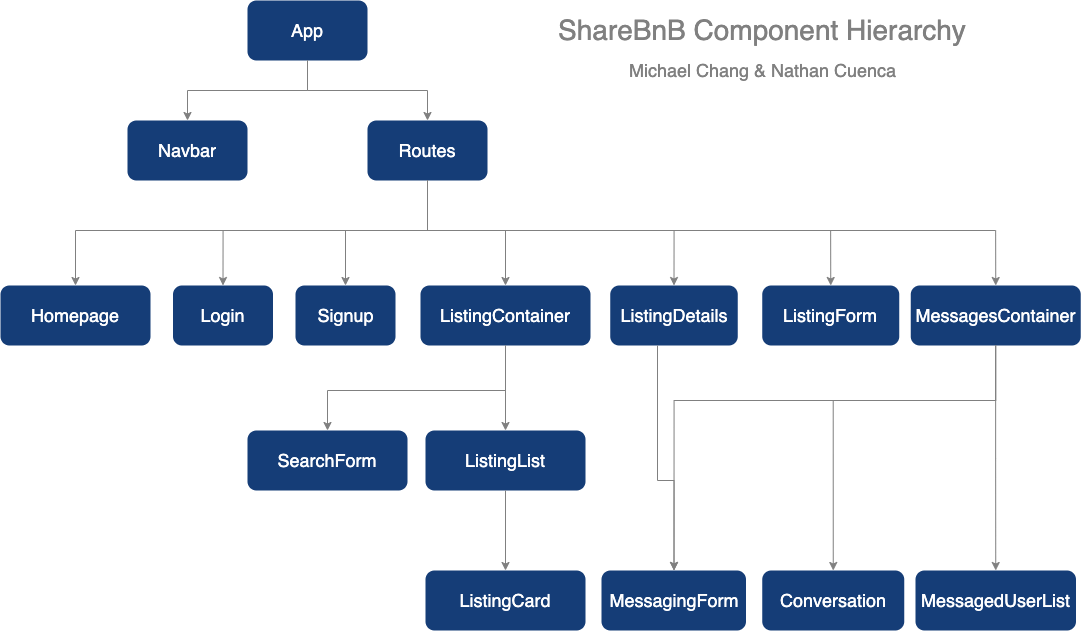

The diagram above was exported from draw.io. Its source (the exported page's mxGraphModel, read from the mxfile embedded in the PNG):
<mxGraphModel dx="934" dy="640" grid="1" gridSize="10" guides="1" tooltips="1" connect="1" arrows="1" fold="1" page="1" pageScale="1" pageWidth="1100" pageHeight="850" math="0" shadow="0">
  <root>
    <mxCell id="0" />
    <mxCell id="1" parent="0" />
    <mxCell id="oRWBfCZAtt9UZgdjUyId-2" value="" style="rounded=1;whiteSpace=wrap;html=1;strokeColor=none;fillColor=#153d77;" vertex="1" parent="1">
      <mxGeometry x="260" y="80" width="120" height="60" as="geometry" />
    </mxCell>
    <mxCell id="oRWBfCZAtt9UZgdjUyId-27" style="edgeStyle=orthogonalEdgeStyle;rounded=0;orthogonalLoop=1;jettySize=auto;html=1;strokeColor=#808080;" edge="1" parent="1" source="oRWBfCZAtt9UZgdjUyId-3" target="oRWBfCZAtt9UZgdjUyId-5">
      <mxGeometry relative="1" as="geometry" />
    </mxCell>
    <mxCell id="oRWBfCZAtt9UZgdjUyId-45" style="edgeStyle=orthogonalEdgeStyle;rounded=0;orthogonalLoop=1;jettySize=auto;html=1;entryX=0;entryY=0.5;entryDx=0;entryDy=0;strokeColor=#808080;" edge="1" parent="1" source="oRWBfCZAtt9UZgdjUyId-3" target="oRWBfCZAtt9UZgdjUyId-44">
      <mxGeometry relative="1" as="geometry">
        <Array as="points">
          <mxPoint x="320" y="170" />
          <mxPoint x="440" y="170" />
        </Array>
      </mxGeometry>
    </mxCell>
    <mxCell id="oRWBfCZAtt9UZgdjUyId-3" value="&lt;font color=&quot;#ffffff&quot; style=&quot;font-size: 18px&quot;&gt;App&lt;/font&gt;" style="text;html=1;align=center;verticalAlign=middle;whiteSpace=wrap;rounded=0;strokeWidth=0;direction=south;" vertex="1" parent="1">
      <mxGeometry x="260" y="80" width="120" height="60" as="geometry" />
    </mxCell>
    <mxCell id="oRWBfCZAtt9UZgdjUyId-4" value="" style="rounded=1;whiteSpace=wrap;html=1;strokeColor=none;fillColor=#153d77;" vertex="1" parent="1">
      <mxGeometry x="140" y="200" width="120" height="60" as="geometry" />
    </mxCell>
    <mxCell id="oRWBfCZAtt9UZgdjUyId-5" value="&lt;font color=&quot;#ffffff&quot; style=&quot;font-size: 18px&quot;&gt;Navbar&lt;/font&gt;" style="text;html=1;align=center;verticalAlign=middle;whiteSpace=wrap;rounded=0;strokeWidth=0;direction=south;" vertex="1" parent="1">
      <mxGeometry x="140" y="200" width="120" height="60" as="geometry" />
    </mxCell>
    <mxCell id="oRWBfCZAtt9UZgdjUyId-40" value="&lt;font color=&quot;#808080&quot; style=&quot;font-size: 28px&quot;&gt;ShareBnB Component Hierarchy&lt;/font&gt;" style="text;html=1;align=center;verticalAlign=middle;whiteSpace=wrap;rounded=0;strokeWidth=0;direction=south;" vertex="1" parent="1">
      <mxGeometry x="550" y="80" width="450" height="60" as="geometry" />
    </mxCell>
    <mxCell id="oRWBfCZAtt9UZgdjUyId-41" value="&lt;font style=&quot;font-size: 18px&quot; color=&quot;#808080&quot;&gt;Michael Chang &amp;amp; Nathan Cuenca&lt;/font&gt;" style="text;html=1;align=center;verticalAlign=middle;whiteSpace=wrap;rounded=0;strokeWidth=0;direction=south;" vertex="1" parent="1">
      <mxGeometry x="622.5" y="120" width="305" height="60" as="geometry" />
    </mxCell>
    <mxCell id="oRWBfCZAtt9UZgdjUyId-43" value="" style="rounded=1;whiteSpace=wrap;html=1;strokeColor=none;fillColor=#153d77;" vertex="1" parent="1">
      <mxGeometry x="380" y="200" width="120" height="60" as="geometry" />
    </mxCell>
    <mxCell id="oRWBfCZAtt9UZgdjUyId-64" style="edgeStyle=orthogonalEdgeStyle;rounded=0;orthogonalLoop=1;jettySize=auto;html=1;entryX=0;entryY=0.5;entryDx=0;entryDy=0;strokeColor=#808080;" edge="1" parent="1" source="oRWBfCZAtt9UZgdjUyId-44" target="oRWBfCZAtt9UZgdjUyId-47">
      <mxGeometry relative="1" as="geometry">
        <Array as="points">
          <mxPoint x="440" y="310" />
          <mxPoint x="88" y="310" />
        </Array>
      </mxGeometry>
    </mxCell>
    <mxCell id="oRWBfCZAtt9UZgdjUyId-65" style="edgeStyle=orthogonalEdgeStyle;rounded=0;orthogonalLoop=1;jettySize=auto;html=1;entryX=0;entryY=0.5;entryDx=0;entryDy=0;strokeColor=#808080;" edge="1" parent="1" source="oRWBfCZAtt9UZgdjUyId-44" target="oRWBfCZAtt9UZgdjUyId-49">
      <mxGeometry relative="1" as="geometry">
        <Array as="points">
          <mxPoint x="440" y="310" />
          <mxPoint x="236" y="310" />
        </Array>
      </mxGeometry>
    </mxCell>
    <mxCell id="oRWBfCZAtt9UZgdjUyId-66" style="edgeStyle=orthogonalEdgeStyle;rounded=0;orthogonalLoop=1;jettySize=auto;html=1;entryX=0;entryY=0.5;entryDx=0;entryDy=0;strokeColor=#808080;" edge="1" parent="1" source="oRWBfCZAtt9UZgdjUyId-44" target="oRWBfCZAtt9UZgdjUyId-61">
      <mxGeometry relative="1" as="geometry">
        <Array as="points">
          <mxPoint x="440" y="310" />
          <mxPoint x="358" y="310" />
        </Array>
      </mxGeometry>
    </mxCell>
    <mxCell id="oRWBfCZAtt9UZgdjUyId-67" style="edgeStyle=orthogonalEdgeStyle;rounded=0;orthogonalLoop=1;jettySize=auto;html=1;entryX=0;entryY=0.5;entryDx=0;entryDy=0;strokeColor=#808080;" edge="1" parent="1" source="oRWBfCZAtt9UZgdjUyId-44" target="oRWBfCZAtt9UZgdjUyId-53">
      <mxGeometry relative="1" as="geometry">
        <Array as="points">
          <mxPoint x="440" y="310" />
          <mxPoint x="518" y="310" />
        </Array>
      </mxGeometry>
    </mxCell>
    <mxCell id="oRWBfCZAtt9UZgdjUyId-69" style="edgeStyle=orthogonalEdgeStyle;rounded=0;orthogonalLoop=1;jettySize=auto;html=1;entryX=0;entryY=0.5;entryDx=0;entryDy=0;strokeColor=#808080;" edge="1" parent="1" source="oRWBfCZAtt9UZgdjUyId-44" target="oRWBfCZAtt9UZgdjUyId-59">
      <mxGeometry relative="1" as="geometry">
        <Array as="points">
          <mxPoint x="440" y="310" />
          <mxPoint x="1008" y="310" />
        </Array>
      </mxGeometry>
    </mxCell>
    <mxCell id="oRWBfCZAtt9UZgdjUyId-99" style="edgeStyle=orthogonalEdgeStyle;rounded=0;orthogonalLoop=1;jettySize=auto;html=1;entryX=0;entryY=0.5;entryDx=0;entryDy=0;strokeColor=#808080;" edge="1" parent="1" source="oRWBfCZAtt9UZgdjUyId-44" target="oRWBfCZAtt9UZgdjUyId-63">
      <mxGeometry relative="1" as="geometry">
        <Array as="points">
          <mxPoint x="440" y="310" />
          <mxPoint x="687" y="310" />
        </Array>
      </mxGeometry>
    </mxCell>
    <mxCell id="oRWBfCZAtt9UZgdjUyId-100" style="edgeStyle=orthogonalEdgeStyle;rounded=0;orthogonalLoop=1;jettySize=auto;html=1;entryX=0;entryY=0.5;entryDx=0;entryDy=0;strokeColor=#808080;" edge="1" parent="1" source="oRWBfCZAtt9UZgdjUyId-44" target="oRWBfCZAtt9UZgdjUyId-57">
      <mxGeometry relative="1" as="geometry">
        <Array as="points">
          <mxPoint x="440" y="310" />
          <mxPoint x="843" y="310" />
        </Array>
      </mxGeometry>
    </mxCell>
    <mxCell id="oRWBfCZAtt9UZgdjUyId-44" value="&lt;font color=&quot;#ffffff&quot; style=&quot;font-size: 18px&quot;&gt;Routes&lt;/font&gt;" style="text;html=1;align=center;verticalAlign=middle;whiteSpace=wrap;rounded=0;strokeWidth=0;direction=south;" vertex="1" parent="1">
      <mxGeometry x="380" y="200" width="120" height="60" as="geometry" />
    </mxCell>
    <mxCell id="oRWBfCZAtt9UZgdjUyId-46" value="" style="rounded=1;whiteSpace=wrap;html=1;strokeColor=none;fillColor=#153d77;" vertex="1" parent="1">
      <mxGeometry x="13" y="365" width="150" height="60" as="geometry" />
    </mxCell>
    <mxCell id="oRWBfCZAtt9UZgdjUyId-47" value="&lt;font color=&quot;#ffffff&quot; style=&quot;font-size: 18px&quot;&gt;Homepage&lt;/font&gt;" style="text;html=1;align=center;verticalAlign=middle;whiteSpace=wrap;rounded=0;strokeWidth=0;direction=south;" vertex="1" parent="1">
      <mxGeometry x="33" y="365" width="110" height="60" as="geometry" />
    </mxCell>
    <mxCell id="oRWBfCZAtt9UZgdjUyId-48" value="" style="rounded=1;whiteSpace=wrap;html=1;strokeColor=none;fillColor=#153d77;" vertex="1" parent="1">
      <mxGeometry x="185.5" y="365" width="100" height="60" as="geometry" />
    </mxCell>
    <mxCell id="oRWBfCZAtt9UZgdjUyId-49" value="&lt;font color=&quot;#ffffff&quot; style=&quot;font-size: 18px&quot;&gt;Login&lt;/font&gt;" style="text;html=1;align=center;verticalAlign=middle;whiteSpace=wrap;rounded=0;strokeWidth=0;direction=south;" vertex="1" parent="1">
      <mxGeometry x="183" y="365" width="105" height="60" as="geometry" />
    </mxCell>
    <mxCell id="oRWBfCZAtt9UZgdjUyId-52" value="" style="rounded=1;whiteSpace=wrap;html=1;strokeColor=none;fillColor=#153d77;" vertex="1" parent="1">
      <mxGeometry x="433" y="365" width="170" height="60" as="geometry" />
    </mxCell>
    <mxCell id="oRWBfCZAtt9UZgdjUyId-75" style="edgeStyle=orthogonalEdgeStyle;rounded=0;orthogonalLoop=1;jettySize=auto;html=1;entryX=0;entryY=0.5;entryDx=0;entryDy=0;strokeColor=#808080;" edge="1" parent="1" source="oRWBfCZAtt9UZgdjUyId-53" target="oRWBfCZAtt9UZgdjUyId-72">
      <mxGeometry relative="1" as="geometry" />
    </mxCell>
    <mxCell id="oRWBfCZAtt9UZgdjUyId-76" style="edgeStyle=orthogonalEdgeStyle;rounded=0;orthogonalLoop=1;jettySize=auto;html=1;entryX=0;entryY=0.5;entryDx=0;entryDy=0;strokeColor=#808080;" edge="1" parent="1" source="oRWBfCZAtt9UZgdjUyId-53" target="oRWBfCZAtt9UZgdjUyId-74">
      <mxGeometry relative="1" as="geometry">
        <Array as="points">
          <mxPoint x="518" y="470" />
          <mxPoint x="340" y="470" />
        </Array>
      </mxGeometry>
    </mxCell>
    <mxCell id="oRWBfCZAtt9UZgdjUyId-53" value="&lt;font color=&quot;#ffffff&quot; style=&quot;font-size: 18px&quot;&gt;ListingContainer&lt;/font&gt;" style="text;html=1;align=center;verticalAlign=middle;whiteSpace=wrap;rounded=0;strokeWidth=0;direction=south;" vertex="1" parent="1">
      <mxGeometry x="448" y="365" width="140" height="60" as="geometry" />
    </mxCell>
    <mxCell id="oRWBfCZAtt9UZgdjUyId-56" value="" style="rounded=1;whiteSpace=wrap;html=1;strokeColor=none;fillColor=#153d77;" vertex="1" parent="1">
      <mxGeometry x="774.75" y="365" width="137" height="60" as="geometry" />
    </mxCell>
    <mxCell id="oRWBfCZAtt9UZgdjUyId-57" value="&lt;font color=&quot;#ffffff&quot; style=&quot;font-size: 18px&quot;&gt;ListingForm&lt;/font&gt;" style="text;html=1;align=center;verticalAlign=middle;whiteSpace=wrap;rounded=0;strokeWidth=0;direction=south;" vertex="1" parent="1">
      <mxGeometry x="783.25" y="365" width="120" height="60" as="geometry" />
    </mxCell>
    <mxCell id="oRWBfCZAtt9UZgdjUyId-58" value="" style="rounded=1;whiteSpace=wrap;html=1;strokeColor=none;fillColor=#153d77;" vertex="1" parent="1">
      <mxGeometry x="923.25" y="365" width="170" height="60" as="geometry" />
    </mxCell>
    <mxCell id="oRWBfCZAtt9UZgdjUyId-95" style="edgeStyle=orthogonalEdgeStyle;rounded=0;orthogonalLoop=1;jettySize=auto;html=1;entryX=0;entryY=0.5;entryDx=0;entryDy=0;strokeColor=#808080;" edge="1" parent="1" source="oRWBfCZAtt9UZgdjUyId-59" target="oRWBfCZAtt9UZgdjUyId-81">
      <mxGeometry relative="1" as="geometry" />
    </mxCell>
    <mxCell id="oRWBfCZAtt9UZgdjUyId-96" style="edgeStyle=orthogonalEdgeStyle;rounded=0;orthogonalLoop=1;jettySize=auto;html=1;entryX=0;entryY=0.5;entryDx=0;entryDy=0;strokeColor=#808080;" edge="1" parent="1" source="oRWBfCZAtt9UZgdjUyId-59" target="oRWBfCZAtt9UZgdjUyId-83">
      <mxGeometry relative="1" as="geometry">
        <Array as="points">
          <mxPoint x="1008" y="480" />
          <mxPoint x="846" y="480" />
        </Array>
      </mxGeometry>
    </mxCell>
    <mxCell id="oRWBfCZAtt9UZgdjUyId-97" style="edgeStyle=orthogonalEdgeStyle;rounded=0;orthogonalLoop=1;jettySize=auto;html=1;entryX=0;entryY=0.5;entryDx=0;entryDy=0;strokeColor=#808080;" edge="1" parent="1" source="oRWBfCZAtt9UZgdjUyId-59" target="oRWBfCZAtt9UZgdjUyId-85">
      <mxGeometry relative="1" as="geometry">
        <Array as="points">
          <mxPoint x="1008" y="480" />
          <mxPoint x="687" y="480" />
        </Array>
      </mxGeometry>
    </mxCell>
    <mxCell id="oRWBfCZAtt9UZgdjUyId-59" value="&lt;font color=&quot;#ffffff&quot; style=&quot;font-size: 18px&quot;&gt;MessagesContainer&lt;/font&gt;" style="text;html=1;align=center;verticalAlign=middle;whiteSpace=wrap;rounded=0;strokeWidth=0;direction=south;" vertex="1" parent="1">
      <mxGeometry x="930.75" y="365" width="155" height="60" as="geometry" />
    </mxCell>
    <mxCell id="oRWBfCZAtt9UZgdjUyId-60" value="" style="rounded=1;whiteSpace=wrap;html=1;strokeColor=none;fillColor=#153d77;" vertex="1" parent="1">
      <mxGeometry x="308" y="365" width="100" height="60" as="geometry" />
    </mxCell>
    <mxCell id="oRWBfCZAtt9UZgdjUyId-61" value="&lt;font color=&quot;#ffffff&quot; style=&quot;font-size: 18px&quot;&gt;Signup&lt;/font&gt;" style="text;html=1;align=center;verticalAlign=middle;whiteSpace=wrap;rounded=0;strokeWidth=0;direction=south;" vertex="1" parent="1">
      <mxGeometry x="305.5" y="365" width="105" height="60" as="geometry" />
    </mxCell>
    <mxCell id="oRWBfCZAtt9UZgdjUyId-62" value="" style="rounded=1;whiteSpace=wrap;html=1;strokeColor=none;fillColor=#153d77;" vertex="1" parent="1">
      <mxGeometry x="622.75" y="365" width="127.5" height="60" as="geometry" />
    </mxCell>
    <mxCell id="oRWBfCZAtt9UZgdjUyId-98" style="edgeStyle=orthogonalEdgeStyle;rounded=0;orthogonalLoop=1;jettySize=auto;html=1;entryX=0;entryY=0.5;entryDx=0;entryDy=0;strokeColor=#808080;" edge="1" parent="1" source="oRWBfCZAtt9UZgdjUyId-63" target="oRWBfCZAtt9UZgdjUyId-85">
      <mxGeometry relative="1" as="geometry">
        <Array as="points">
          <mxPoint x="670" y="560" />
          <mxPoint x="687" y="560" />
        </Array>
      </mxGeometry>
    </mxCell>
    <mxCell id="oRWBfCZAtt9UZgdjUyId-63" value="&lt;font color=&quot;#ffffff&quot; style=&quot;font-size: 18px&quot;&gt;ListingDetails&lt;/font&gt;" style="text;html=1;align=center;verticalAlign=middle;whiteSpace=wrap;rounded=0;strokeWidth=0;direction=south;" vertex="1" parent="1">
      <mxGeometry x="626.5" y="365" width="120" height="60" as="geometry" />
    </mxCell>
    <mxCell id="oRWBfCZAtt9UZgdjUyId-71" value="" style="rounded=1;whiteSpace=wrap;html=1;strokeColor=none;fillColor=#153d77;" vertex="1" parent="1">
      <mxGeometry x="438" y="510" width="160" height="60" as="geometry" />
    </mxCell>
    <mxCell id="oRWBfCZAtt9UZgdjUyId-79" style="edgeStyle=orthogonalEdgeStyle;rounded=0;orthogonalLoop=1;jettySize=auto;html=1;entryX=0;entryY=0.5;entryDx=0;entryDy=0;strokeColor=#808080;" edge="1" parent="1" source="oRWBfCZAtt9UZgdjUyId-72" target="oRWBfCZAtt9UZgdjUyId-78">
      <mxGeometry relative="1" as="geometry" />
    </mxCell>
    <mxCell id="oRWBfCZAtt9UZgdjUyId-72" value="&lt;font color=&quot;#ffffff&quot; style=&quot;font-size: 18px&quot;&gt;ListingList&lt;/font&gt;" style="text;html=1;align=center;verticalAlign=middle;whiteSpace=wrap;rounded=0;strokeWidth=0;direction=south;" vertex="1" parent="1">
      <mxGeometry x="458" y="510" width="120" height="60" as="geometry" />
    </mxCell>
    <mxCell id="oRWBfCZAtt9UZgdjUyId-73" value="" style="rounded=1;whiteSpace=wrap;html=1;strokeColor=none;fillColor=#153d77;" vertex="1" parent="1">
      <mxGeometry x="260" y="510" width="160" height="60" as="geometry" />
    </mxCell>
    <mxCell id="oRWBfCZAtt9UZgdjUyId-74" value="&lt;font color=&quot;#ffffff&quot; style=&quot;font-size: 18px&quot;&gt;SearchForm&lt;/font&gt;" style="text;html=1;align=center;verticalAlign=middle;whiteSpace=wrap;rounded=0;strokeWidth=0;direction=south;" vertex="1" parent="1">
      <mxGeometry x="280" y="510" width="120" height="60" as="geometry" />
    </mxCell>
    <mxCell id="oRWBfCZAtt9UZgdjUyId-77" value="" style="rounded=1;whiteSpace=wrap;html=1;strokeColor=none;fillColor=#153d77;" vertex="1" parent="1">
      <mxGeometry x="438" y="650" width="160" height="60" as="geometry" />
    </mxCell>
    <mxCell id="oRWBfCZAtt9UZgdjUyId-78" value="&lt;font color=&quot;#ffffff&quot; style=&quot;font-size: 18px&quot;&gt;ListingCard&lt;/font&gt;" style="text;html=1;align=center;verticalAlign=middle;whiteSpace=wrap;rounded=0;strokeWidth=0;direction=south;" vertex="1" parent="1">
      <mxGeometry x="458" y="650" width="120" height="60" as="geometry" />
    </mxCell>
    <mxCell id="oRWBfCZAtt9UZgdjUyId-80" value="" style="rounded=1;whiteSpace=wrap;html=1;strokeColor=none;fillColor=#153d77;" vertex="1" parent="1">
      <mxGeometry x="928" y="650" width="160.5" height="60" as="geometry" />
    </mxCell>
    <mxCell id="oRWBfCZAtt9UZgdjUyId-81" value="&lt;font color=&quot;#ffffff&quot; style=&quot;font-size: 18px&quot;&gt;MessagedUserList&lt;/font&gt;" style="text;html=1;align=center;verticalAlign=middle;whiteSpace=wrap;rounded=0;strokeWidth=0;direction=south;" vertex="1" parent="1">
      <mxGeometry x="944.75" y="650" width="127" height="60" as="geometry" />
    </mxCell>
    <mxCell id="oRWBfCZAtt9UZgdjUyId-82" value="" style="rounded=1;whiteSpace=wrap;html=1;strokeColor=none;fillColor=#153d77;" vertex="1" parent="1">
      <mxGeometry x="774.75" y="650" width="142" height="60" as="geometry" />
    </mxCell>
    <mxCell id="oRWBfCZAtt9UZgdjUyId-83" value="&lt;font color=&quot;#ffffff&quot; style=&quot;font-size: 18px&quot;&gt;Conversation&lt;/font&gt;" style="text;html=1;align=center;verticalAlign=middle;whiteSpace=wrap;rounded=0;strokeWidth=0;direction=south;" vertex="1" parent="1">
      <mxGeometry x="785.75" y="650" width="120" height="60" as="geometry" />
    </mxCell>
    <mxCell id="oRWBfCZAtt9UZgdjUyId-84" value="" style="rounded=1;whiteSpace=wrap;html=1;strokeColor=none;fillColor=#153d77;" vertex="1" parent="1">
      <mxGeometry x="614" y="650" width="144.5" height="60" as="geometry" />
    </mxCell>
    <mxCell id="oRWBfCZAtt9UZgdjUyId-85" value="&lt;font color=&quot;#ffffff&quot; style=&quot;font-size: 18px&quot;&gt;MessagingForm&lt;/font&gt;" style="text;html=1;align=center;verticalAlign=middle;whiteSpace=wrap;rounded=0;strokeWidth=0;direction=south;" vertex="1" parent="1">
      <mxGeometry x="616.5" y="650" width="140" height="60" as="geometry" />
    </mxCell>
  </root>
</mxGraphModel>